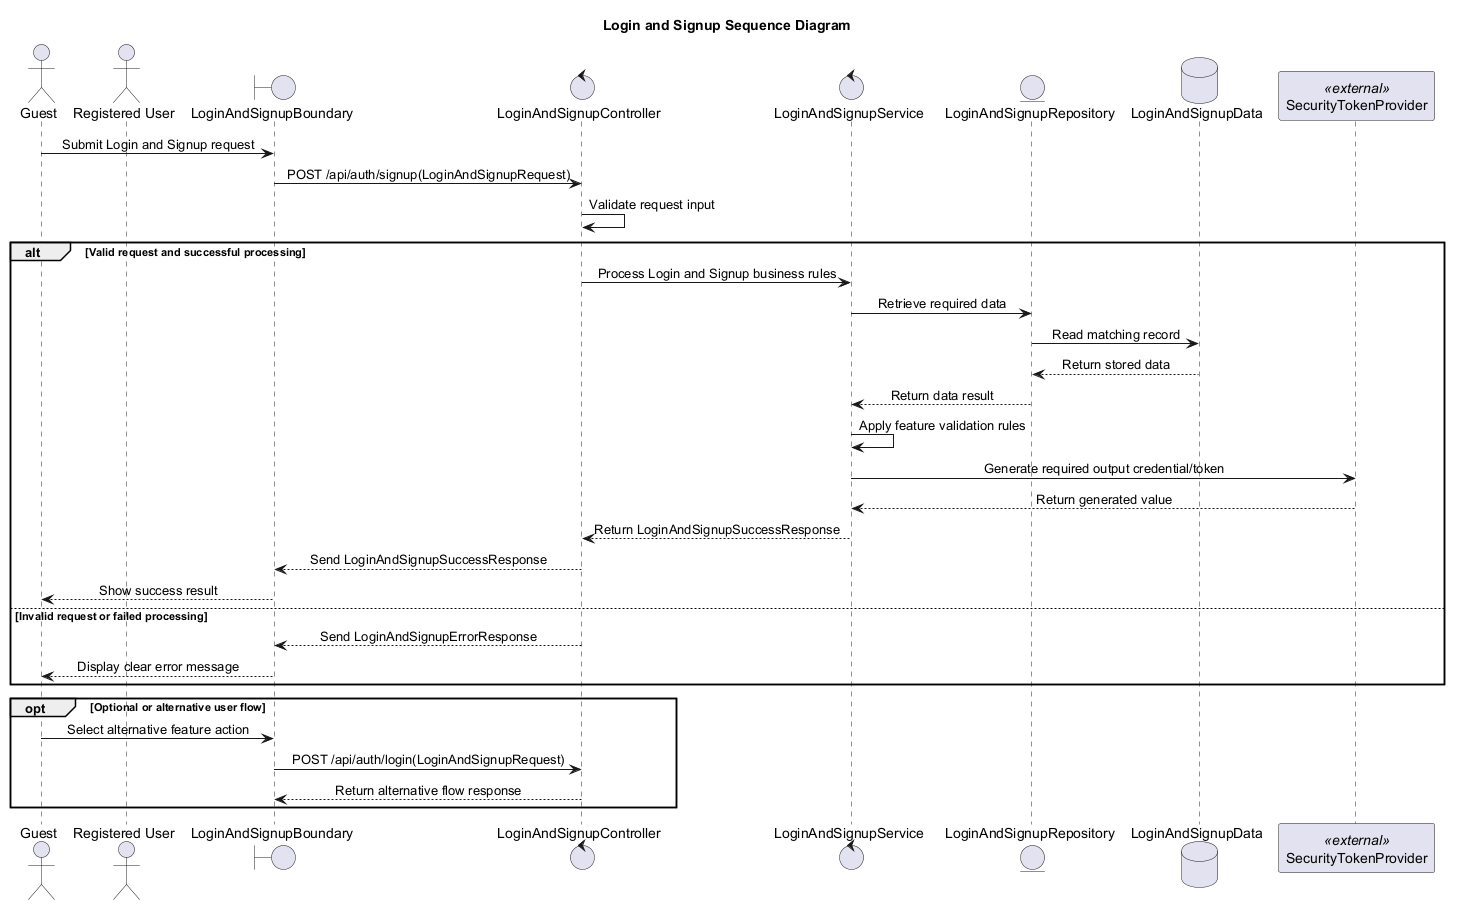

The diagram above was rendered by PlantUML. Its source (embedded in the PNG):
@startuml
' Auto-generated by AutoForge Architecture Agent
' Diagram type: UML Sequence Diagram
skinparam shadowing false
skinparam sequenceMessageAlign center

title Login and Signup Sequence Diagram

actor "Guest" as ACTOR_001
actor "Registered User" as ACTOR_002
boundary "LoginAndSignupBoundary" as BOUNDARY_001
control "LoginAndSignupController" as CONTROL_001
control "LoginAndSignupService" as CONTROL_002
entity "LoginAndSignupRepository" as ENTITY_001
database "LoginAndSignupData" as DATABASE_001
participant "SecurityTokenProvider" as EXTERNAL_001 <<external>>

ACTOR_001 -> BOUNDARY_001: Submit Login and Signup request
BOUNDARY_001 -> CONTROL_001: POST /api/auth/signup(LoginAndSignupRequest)
CONTROL_001 -> CONTROL_001: Validate request input
alt Valid request and successful processing
CONTROL_001 -> CONTROL_002: Process Login and Signup business rules
CONTROL_002 -> ENTITY_001: Retrieve required data
ENTITY_001 -> DATABASE_001: Read matching record
DATABASE_001 --> ENTITY_001: Return stored data
ENTITY_001 --> CONTROL_002: Return data result
CONTROL_002 -> CONTROL_002: Apply feature validation rules
CONTROL_002 -> EXTERNAL_001: Generate required output credential/token
EXTERNAL_001 --> CONTROL_002: Return generated value
CONTROL_002 --> CONTROL_001: Return LoginAndSignupSuccessResponse
CONTROL_001 --> BOUNDARY_001: Send LoginAndSignupSuccessResponse
BOUNDARY_001 --> ACTOR_001: Show success result
else Invalid request or failed processing
CONTROL_001 --> BOUNDARY_001: Send LoginAndSignupErrorResponse
BOUNDARY_001 --> ACTOR_001: Display clear error message
end
opt Optional or alternative user flow
ACTOR_001 -> BOUNDARY_001: Select alternative feature action
BOUNDARY_001 -> CONTROL_001: POST /api/auth/login(LoginAndSignupRequest)
CONTROL_001 --> BOUNDARY_001: Return alternative flow response
end

@enduml